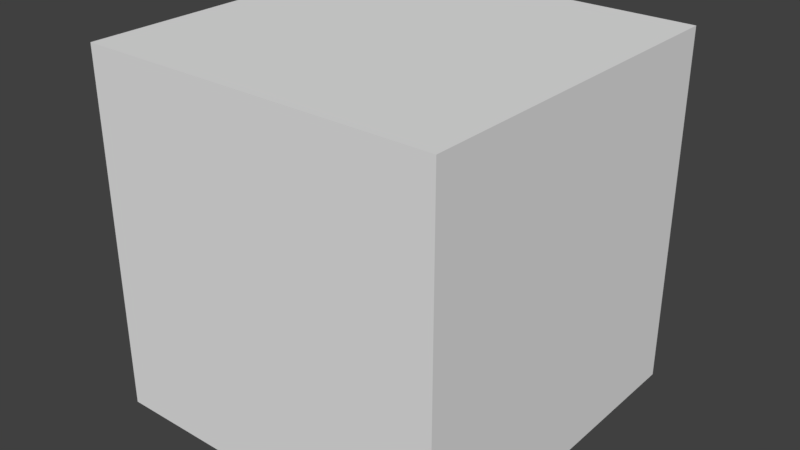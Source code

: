 # Source: CubeTextured.blend  (saved by Blender 2.79.0; exported with 4.5.12 LTS)
import bpy
from mathutils import Matrix  # noqa: F401  (used for matrix-valued properties, if any)

bpy.ops.wm.read_factory_settings(use_empty=True)
scene = bpy.context.scene
scene.name = 'Scene'

# ---- collections
col_collection_1 = bpy.data.collections.new('Collection 1'); scene.collection.children.link(col_collection_1)

# ---- materials (node trees are filled in below, after node groups)
mat_material = bpy.data.materials.new('Material')
mat_material.alpha_threshold = 0.0
mat_material.use_transparent_shadow = False
mat_material.roughness = 0.5
mat_material.line_color = (0.0, 0.0, 0.0, 1.0)

# ---- material node trees

# ---- world
world_world = bpy.data.worlds.new('World'); scene.world = world_world
world_world.color = (0.05088, 0.05088, 0.05088)
world_world.use_sun_shadow = False
world_world.sun_shadow_jitter_overblur = 0.0
world_world.cycles.sampling_method = 'MANUAL'

# ---- meshes
me_cube = bpy.data.meshes.new('Cube')
me_cube.from_pydata([(1.0, 1.0, -1.0), (1.0, -1.0, -1.0), (-1.0, -1.0, -1.0), (-1.0, 1.0, -1.0), (1.0, 1.0, 1.0), (1.0, -1.0, 1.0), (-1.0, -1.0, 1.0), (-1.0, 1.0, 1.0)], [], [(0, 1, 2, 3), (4, 7, 6, 5), (0, 4, 5, 1), (1, 5, 6, 2), (2, 6, 7, 3), (4, 0, 3, 7)])
_uv = me_cube.uv_layers.new(name='UVMap')
_uv.uv.foreach_set('vector', [0.751, 0.877, 0.751, 0.7549, 0.8721, 0.7549, 0.8721, 0.877, 0.876, 1.0, 0.75, 1.0, 0.75, 0.874, 0.876, 0.874, 0.375, 0.875, 0.375, 1.0, 0.25, 1.0, 0.25, 0.875, 0.125, 0.875, 0.125, 1.0, 0.0, 1.0, 0.0, 0.875, 0.376, 0.7471, 0.376, 0.875, 0.248, 0.875, 0.248, 0.7471, 0.0, 0.8721, 0.0, 0.7471, 0.125, 0.7471, 0.125, 0.8721])
me_cube.materials.append(mat_material)
me_cube.use_remesh_preserve_volume = False
me_cube.use_remesh_preserve_attributes = False
me_cube.use_mirror_vertex_groups = False
me_cube.update()

# ---- objects
ob_cube = bpy.data.objects.new('Cube', me_cube)

# ---- transforms, parenting, visibility, modifiers, constraints
ob_cube.location = (0.0, 0.0, 0.0)
ob_cube.lock_rotations_4d = False
ob_cube.empty_display_type = 'ARROWS'
ob_cube.lineart.crease_threshold = 0.0

# ---- collection membership
col_collection_1.objects.link(ob_cube)

# ---- scene / render settings (as saved in the file)
scene.frame_start = 1; scene.frame_end = 250; scene.frame_set(1)
scene.render.engine = 'BLENDER_EEVEE_NEXT'
scene.render.resolution_percentage = 50
scene.render.dither_intensity = 0.0
scene.cycles.use_denoising = False
scene.cycles.samples = 128
scene.cycles.sampling_pattern = 'TABULATED_SOBOL'
scene.cycles.use_adaptive_sampling = False
scene.cycles.use_light_tree = False
scene.cycles.blur_glossy = 0.0
scene.cycles.sample_clamp_indirect = 0.0
scene.view_settings.view_transform = 'Standard'
bpy.context.view_layer.update()

# ---- added for rendering (the .blend has no active camera and no usable light): camera, sun
cam_auto = bpy.data.cameras.new('AutoCamera')
cam_auto.lens = 50.0
cam_auto.sensor_width = 36.0
cam_auto.clip_end = 1000.0
ob_auto_camera = bpy.data.objects.new('AutoCamera', cam_auto)
scene.collection.objects.link(ob_auto_camera)
ob_auto_camera.location = (3.20507, -3.84609, 2.56406)
ob_auto_camera.rotation_euler = (1.09748, -7.21219e-08, 0.694738)
scene.camera = ob_auto_camera
light_auto_sun = bpy.data.lights.new('AutoSun', 'SUN')
light_auto_sun.energy = 3.0
light_auto_sun.angle = 0.0523599
ob_auto_sun = bpy.data.objects.new('AutoSun', light_auto_sun)
scene.collection.objects.link(ob_auto_sun)
ob_auto_sun.rotation_euler = (0.872665, 0.174533, 0.523599)
bpy.context.view_layer.update()
